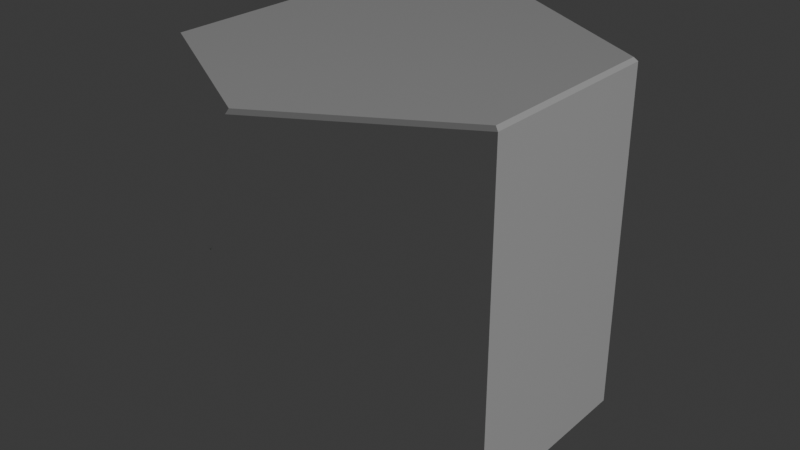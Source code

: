 # Source: hexmesh.blend  (saved by Blender 4.3.34; exported with 4.5.12 LTS)
import bpy
from mathutils import Matrix  # noqa: F401  (used for matrix-valued properties, if any)

bpy.ops.wm.read_factory_settings(use_empty=True)
scene = bpy.context.scene
scene.name = 'Scene'

# ---- collections
col_collection = bpy.data.collections.new('Collection'); scene.collection.children.link(col_collection)

# ---- materials (node trees are filled in below, after node groups)
mat_mat = bpy.data.materials.new('mat')
mat_grass_mat = bpy.data.materials.new('grass_mat')
mat_flower_mat = bpy.data.materials.new('flower_mat')

# ---- material node trees
mat_mat.use_nodes = True; mat_mat.node_tree.nodes.clear()
_N = mat_mat.node_tree.nodes; _L = mat_mat.node_tree.links
n0 = _N.new('ShaderNodeBsdfPrincipled'); n0.name = 'Principled BSDF'; n0.location = (10, 300)
n0.inputs[0].default_value = (1.0, 1.0, 1.0, 1.0)
n0.inputs[1].default_value = 0.1
n0.inputs[2].default_value = 0.1
n1 = _N.new('ShaderNodeOutputMaterial'); n1.name = 'Material Output'; n1.location = (300, 300)
_L.new(n0.outputs[0], n1.inputs[0])
n1.is_active_output = True
mat_grass_mat.use_nodes = True; mat_grass_mat.node_tree.nodes.clear()
_N = mat_grass_mat.node_tree.nodes; _L = mat_grass_mat.node_tree.links
n0 = _N.new('ShaderNodeBsdfPrincipled'); n0.name = 'Principled BSDF'; n0.location = (10, 300)
n0.inputs[0].default_value = (0.09306, 0.2623, 0.01298, 1.0)
n0.inputs[1].default_value = 0.1
n0.inputs[2].default_value = 0.46
n0.inputs[13].default_value = 0.3
n1 = _N.new('ShaderNodeOutputMaterial'); n1.name = 'Material Output'; n1.location = (300, 300)
_L.new(n0.outputs[0], n1.inputs[0])
n1.is_active_output = True
mat_flower_mat.use_nodes = True; mat_flower_mat.node_tree.nodes.clear()
_N = mat_flower_mat.node_tree.nodes; _L = mat_flower_mat.node_tree.links
n0 = _N.new('ShaderNodeBsdfPrincipled'); n0.name = 'Principled BSDF'; n0.location = (10, 300)
n1 = _N.new('ShaderNodeOutputMaterial'); n1.name = 'Material Output'; n1.location = (300, 300)
_L.new(n0.outputs[0], n1.inputs[0])
n1.is_active_output = True

# ---- world
world_world = bpy.data.worlds.new('World'); scene.world = world_world
world_world.use_nodes = True; world_world.node_tree.nodes.clear()
_N = world_world.node_tree.nodes; _L = world_world.node_tree.links
n0 = _N.new('ShaderNodeOutputWorld'); n0.name = 'World Output'; n0.location = (300, 300)
n1 = _N.new('ShaderNodeBackground'); n1.name = 'Background'; n1.location = (10, 300)
n1.inputs[0].default_value = (0.05088, 0.05088, 0.05088, 1.0)
_L.new(n1.outputs[0], n0.inputs[0])
n0.is_active_output = True
world_world.color = (0.05088, 0.05088, 0.05088)
world_world.sun_shadow_jitter_overblur = 0.0

# ---- lights
light_sun = bpy.data.lights.new('Sun', 'SUN')
light_sun.angle = 0.0
light_sun.energy = 1.0

# ---- meshes
me_mesh = bpy.data.meshes.new('mesh')
me_mesh.from_pydata([(0.0, 0.5774, 0.0), (-0.5, 0.2887, 0.0), (-0.5, -0.2887, 0.0), (0.0, -0.5774, 0.0), (0.5, -0.2887, 0.0), (0.5, 0.2887, 0.0), (-0.5, 0.2887, 0.99), (-0.49, 0.2829, 1.0), (0.0, 0.5658, 1.0), (0.0, 0.5774, 0.99), (-0.5, -0.2887, 0.99), (-0.49, -0.2829, 1.0), (0.0, -0.5774, 0.99), (0.0, -0.5658, 1.0), (0.5, -0.2887, 0.99), (0.49, -0.2829, 1.0), (0.5, 0.2887, 0.99), (0.49, 0.2829, 1.0)], [], [(1, 2, 10, 6), (3, 4, 14, 12), (8, 7, 11, 13, 15, 17), (2, 3, 12, 10), (4, 5, 16, 14), (5, 0, 9, 16), (7, 8, 9, 6), (11, 7, 6, 10), (13, 11, 10, 12), (15, 13, 12, 14), (17, 15, 14, 16), (8, 17, 16, 9), (0, 1, 6, 9)])
_uv = me_mesh.uv_layers.new(name='UVMap')
_uv.uv.foreach_set('vector', [0.06699, 0.75, 0.06699, 0.25, 0.06699, 0.25, 0.06699, 0.75, 0.5, 0.0, 0.933, 0.25, 0.933, 0.25, 0.5, 0.0, 0.5, 0.99, 0.07565, 0.745, 0.07565, 0.255, 0.5, 0.01, 0.9244, 0.255, 0.9244, 0.745, 0.06699, 0.25, 0.5, 0.0, 0.5, 0.0, 0.06699, 0.25, 0.933, 0.25, 0.933, 0.75, 0.933, 0.75, 0.933, 0.25, 0.933, 0.75, 0.5, 1.0, 0.5, 1.0, 0.933, 0.75, 0.07565, 0.745, 0.5, 0.99, 0.5, 1.0, 0.06699, 0.75, 0.07565, 0.255, 0.07565, 0.745, 0.06699, 0.75, 0.06699, 0.25, 0.5, 0.01, 0.07565, 0.255, 0.06699, 0.25, 0.5, 0.0, 0.9244, 0.255, 0.5, 0.01, 0.5, 0.0, 0.933, 0.25, 0.9244, 0.745, 0.9244, 0.255, 0.933, 0.25, 0.933, 0.75, 0.5, 0.99, 0.9244, 0.745, 0.933, 0.75, 0.5, 1.0, 0.5, 1.0, 0.06699, 0.75, 0.06699, 0.75, 0.5, 1.0])
me_mesh.materials.append(mat_mat)
me_mesh.update()
me_grass_area = bpy.data.meshes.new('grass_area')
me_grass_area.from_pydata([(0.0, 0.5774, 0.0), (-0.5, 0.2887, 0.0), (-0.5, -0.2887, 0.0), (0.0, -0.5774, 0.0), (0.5, -0.2887, 0.0), (0.5, 0.2887, 0.0)], [(1, 0), (2, 1), (3, 2), (4, 3), (5, 4), (0, 5)], [])
_uv = me_grass_area.uv_layers.new(name='UVMap')
_uv.uv.foreach_set('vector', [])
me_grass_area.update()
me_grass_blade = bpy.data.meshes.new('grass_blade')
me_grass_blade.from_pydata([(-0.02038, 1.202e-08, 0.0), (0.02038, 1.202e-08, 0.0), (-0.04521, -0.2275, 0.4605), (-0.04357, -0.07296, 0.2817), (-0.03249, -0.01721, 0.1545), (0.02565, -0.01721, 0.1545), (0.01457, -0.07296, 0.2817), (-0.1877, -0.09414, 0.0), (-0.1393, -0.1105, 0.0), (-0.09253, 0.08912, 0.4529), (-0.1738, -0.0254, 0.275), (-0.1912, -0.07228, 0.1526), (-0.1222, -0.09565, 0.1526), (-0.1048, -0.04877, 0.275), (0.1987, -0.0771, 0.0), (0.2377, -0.08906, 0.0), (0.2436, -0.2645, 0.5043), (0.1979, -0.1281, 0.3006), (0.1918, -0.08434, 0.1592), (0.2474, -0.1014, 0.1592), (0.2535, -0.1452, 0.3006), (0.0621, 0.2445, 6.034e-09), (0.09265, 0.2175, 6.034e-09), (-0.05913, 0.09963, 0.5299), (0.01429, 0.2105, 0.3032), (0.05558, 0.2503, 0.1565), (0.09916, 0.2118, 0.1565), (0.05787, 0.172, 0.3032), (-0.171, 0.1348, 6.034e-09), (-0.1407, 0.1621, 6.034e-09), (-0.294, 0.2729, 0.4132), (-0.2217, 0.1689, 0.2666), (-0.1879, 0.1384, 0.1509), (-0.1447, 0.1773, 0.1509), (-0.1785, 0.2078, 0.2666), (-0.1672, 0.3789, 0.0), (-0.1376, 0.3508, 0.0), (-0.06869, 0.4413, 0.3842), (-0.1545, 0.4022, 0.2338), (-0.1735, 0.3849, 0.1277), (-0.1313, 0.3448, 0.1277), (-0.1123, 0.3621, 0.2338), (0.3228, 0.2281, 0.0), (0.3587, 0.2474, 0.0), (0.4227, 0.08731, 0.4627), (0.3298, 0.197, 0.2729), (0.3151, 0.224, 0.1437), (0.3664, 0.2515, 0.1437), (0.3811, 0.2245, 0.2729), (-0.3734, -0.09619, 0.0), (-0.3515, -0.06186, 0.0), (-0.3144, -0.2138, 0.4972), (-0.3651, -0.14, 0.31), (-0.3762, -0.1088, 0.1717), (-0.3449, -0.0598, 0.1717), (-0.3338, -0.09104, 0.31), (0.08704, -0.3114, 7.518e-05), (0.1258, -0.2987, 7.518e-05), (0.04496, -0.1637, 0.4318), (0.05501, -0.2594, 0.2549), (0.07052, -0.2951, 0.1366), (0.1258, -0.277, 0.1366), (0.1103, -0.2413, 0.2549), (-0.2567, -0.2827, 0.0), (-0.2177, -0.3099, 0.0), (-0.2945, -0.4128, 0.503), (-0.2799, -0.307, 0.3163), (-0.2669, -0.2806, 0.1758), (-0.2112, -0.3194, 0.1758), (-0.2241, -0.3458, 0.3163), (-0.359, 0.2643, 6.034e-09), (-0.3222, 0.2817, 6.034e-09), (-0.2737, 0.09574, 0.5299), (-0.3467, 0.207, 0.3032), (-0.3669, 0.2606, 0.1565), (-0.3143, 0.2854, 0.1565), (-0.2941, 0.2318, 0.3032), (0.07875, 0.4065, 0.0), (0.1249, 0.4284, 0.0), (0.1968, 0.2817, 0.4409), (0.1013, 0.3556, 0.2709), (0.07802, 0.3888, 0.1514), (0.1438, 0.4201, 0.1514), (0.1671, 0.3868, 0.2709), (0.1401, 0.009699, 6.034e-09), (0.1553, 0.04754, 6.034e-09), (0.3173, -0.05584, 0.5299), (0.1882, -0.02392, 0.3032), (0.1369, 0.001632, 0.1565), (0.1585, 0.05561, 0.1565), (0.2098, 0.03005, 0.3032), (0.2651, -0.2771, 6.034e-09), (0.2956, -0.3041, 6.034e-09), (0.1439, -0.422, 0.5299), (0.2173, -0.3111, 0.3032), (0.2586, -0.2713, 0.1565), (0.3022, -0.3098, 0.1565), (0.2609, -0.3496, 0.3032), (-0.02791, -0.4427, 6.034e-09), (0.01175, -0.4333, 6.034e-09), (-0.06982, -0.2626, 0.4132), (-0.05616, -0.3884, 0.2666), (-0.04103, -0.4314, 0.1509), (0.01553, -0.418, 0.1509), (0.000403, -0.375, 0.2666), (-0.4676, 0.03143, 6.034e-09), (-0.4275, 0.02412, 6.034e-09), (-0.4966, -0.1553, 0.4144), (-0.491, -0.02238, 0.2371), (-0.4762, 0.03299, 0.1224), (-0.419, 0.02256, 0.1224), (-0.4338, -0.03281, 0.2371), (0.3653, -0.1139, 0.0), (0.406, -0.1108, 0.0), (0.4759, -0.2718, 0.5043), (0.3833, -0.1617, 0.3006), (0.3615, -0.1232, 0.1592), (0.4195, -0.1187, 0.1592), (0.4412, -0.1571, 0.3006), (-0.142, -0.175, 0.4508), (-0.1593, -0.175, 0.4508), (-0.1483, -0.1407, 0.03933), (-0.1657, -0.1407, 0.03933), (-0.1483, -0.1408, 0.182), (-0.1465, -0.1505, 0.3223), (-0.1638, -0.1505, 0.3223), (-0.1656, -0.1408, 0.182), (-0.1446, -0.09937, 0.4808), (-0.2165, -0.1338, 0.4745), (-0.2226, -0.2094, 0.449), (-0.1567, -0.2506, 0.4299), (-0.08477, -0.2161, 0.4362), (-0.07869, -0.1405, 0.4616), (0.1035, 0.3154, 0.4664), (0.08836, 0.307, 0.4664), (0.1107, 0.2819, 0.06127), (0.09554, 0.2735, 0.06127), (0.1106, 0.2821, 0.2039), (0.1086, 0.2915, 0.3424), (0.09348, 0.2831, 0.3424), (0.0955, 0.2736, 0.2039), (0.05472, 0.377, 0.4515), (0.01642, 0.3076, 0.4627), (0.05762, 0.2419, 0.4821), (0.1371, 0.2454, 0.4903), (0.1754, 0.3148, 0.479), (0.1342, 0.3805, 0.4596)], [], [(0, 1, 5, 4), (4, 5, 6, 3), (3, 6, 2), (7, 8, 12, 11), (11, 12, 13, 10), (10, 13, 9), (14, 15, 19, 18), (18, 19, 20, 17), (17, 20, 16), (21, 22, 26, 25), (25, 26, 27, 24), (24, 27, 23), (28, 29, 33, 32), (32, 33, 34, 31), (31, 34, 30), (35, 36, 40, 39), (39, 40, 41, 38), (38, 41, 37), (42, 43, 47, 46), (46, 47, 48, 45), (45, 48, 44), (49, 50, 54, 53), (53, 54, 55, 52), (52, 55, 51), (56, 57, 61, 60), (60, 61, 62, 59), (59, 62, 58), (63, 64, 68, 67), (67, 68, 69, 66), (66, 69, 65), (70, 71, 75, 74), (74, 75, 76, 73), (73, 76, 72), (77, 78, 82, 81), (81, 82, 83, 80), (80, 83, 79), (84, 85, 89, 88), (88, 89, 90, 87), (87, 90, 86), (91, 92, 96, 95), (95, 96, 97, 94), (94, 97, 93), (98, 99, 103, 102), (102, 103, 104, 101), (101, 104, 100), (105, 106, 110, 109), (109, 110, 111, 108), (108, 111, 107), (112, 113, 117, 116), (116, 117, 118, 115), (115, 118, 114), (123, 126, 122, 121), (119, 120, 125, 124), (124, 125, 126, 123), (127, 128, 129, 130, 131, 132), (137, 140, 136, 135), (133, 134, 139, 138), (138, 139, 140, 137), (141, 142, 143, 144, 145, 146)])
me_grass_blade.polygons.foreach_set('use_smooth', [1, 1, 1, 1, 1, 1, 1, 1, 1, 1, 1, 1, 1, 1, 1, 1, 1, 1, 1, 1, 1, 1, 1, 1, 1, 1, 1, 1, 1, 1, 1, 1, 1, 1, 1, 1, 1, 1, 1, 1, 1, 1, 1, 1, 1, 1, 1, 1, 1, 1, 1, 0, 0, 0, 0, 0, 0, 0, 0])
me_grass_blade.polygons.foreach_set('material_index', [0, 0, 0, 0, 0, 0, 0, 0, 0, 0, 0, 0, 0, 0, 0, 0, 0, 0, 0, 0, 0, 0, 0, 0, 0, 0, 0, 0, 0, 0, 0, 0, 0, 0, 0, 0, 0, 0, 0, 0, 0, 0, 0, 0, 0, 0, 0, 0, 0, 0, 0, 0, 0, 0, 1, 0, 0, 0, 1])
_uv = me_grass_blade.uv_layers.new(name='UVMap')
_uv.uv.foreach_set('vector', [0.0, 0.0, 1.0, 0.0, 1.0, 0.25, 0.0, 0.25, 0.0, 0.25, 1.0, 0.25, 1.0, 0.5, 0.0, 0.5, 0.0, 0.5, 1.0, 0.5, 0.0, 1.0, 0.0, 0.0, 1.0, 0.0, 1.0, 0.25, 0.0, 0.25, 0.0, 0.25, 1.0, 0.25, 1.0, 0.5, 0.0, 0.5, 0.0, 0.5, 1.0, 0.5, 0.0, 1.0, 0.0, 0.0, 1.0, 0.0, 1.0, 0.25, 0.0, 0.25, 0.0, 0.25, 1.0, 0.25, 1.0, 0.5, 0.0, 0.5, 0.0, 0.5, 1.0, 0.5, 0.0, 1.0, 0.0, 0.0, 1.0, 0.0, 1.0, 0.25, 0.0, 0.25, 0.0, 0.25, 1.0, 0.25, 1.0, 0.5, 0.0, 0.5, 0.0, 0.5, 1.0, 0.5, 0.0, 1.0, 0.0, 0.0, 1.0, 0.0, 1.0, 0.25, 0.0, 0.25, 0.0, 0.25, 1.0, 0.25, 1.0, 0.5, 0.0, 0.5, 0.0, 0.5, 1.0, 0.5, 0.0, 1.0, 0.0, 0.0, 1.0, 0.0, 1.0, 0.25, 0.0, 0.25, 0.0, 0.25, 1.0, 0.25, 1.0, 0.5, 0.0, 0.5, 0.0, 0.5, 1.0, 0.5, 0.0, 1.0, 0.0, 0.0, 1.0, 0.0, 1.0, 0.25, 0.0, 0.25, 0.0, 0.25, 1.0, 0.25, 1.0, 0.5, 0.0, 0.5, 0.0, 0.5, 1.0, 0.5, 0.0, 1.0, 0.0, 0.0, 1.0, 0.0, 1.0, 0.25, 0.0, 0.25, 0.0, 0.25, 1.0, 0.25, 1.0, 0.5, 0.0, 0.5, 0.0, 0.5, 1.0, 0.5, 0.0, 1.0, 0.0, 0.0, 1.0, 0.0, 1.0, 0.25, 0.0, 0.25, 0.0, 0.25, 1.0, 0.25, 1.0, 0.5, 0.0, 0.5, 0.0, 0.5, 1.0, 0.5, 0.0, 1.0, 0.0, 0.0, 1.0, 0.0, 1.0, 0.25, 0.0, 0.25, 0.0, 0.25, 1.0, 0.25, 1.0, 0.5, 0.0, 0.5, 0.0, 0.5, 1.0, 0.5, 0.0, 1.0, 0.0, 0.0, 1.0, 0.0, 1.0, 0.25, 0.0, 0.25, 0.0, 0.25, 1.0, 0.25, 1.0, 0.5, 0.0, 0.5, 0.0, 0.5, 1.0, 0.5, 0.0, 1.0, 0.0, 0.0, 1.0, 0.0, 1.0, 0.25, 0.0, 0.25, 0.0, 0.25, 1.0, 0.25, 1.0, 0.5, 0.0, 0.5, 0.0, 0.5, 1.0, 0.5, 0.0, 1.0, 0.0, 0.0, 1.0, 0.0, 1.0, 0.25, 0.0, 0.25, 0.0, 0.25, 1.0, 0.25, 1.0, 0.5, 0.0, 0.5, 0.0, 0.5, 1.0, 0.5, 0.0, 1.0, 0.0, 0.0, 1.0, 0.0, 1.0, 0.25, 0.0, 0.25, 0.0, 0.25, 1.0, 0.25, 1.0, 0.5, 0.0, 0.5, 0.0, 0.5, 1.0, 0.5, 0.0, 1.0, 0.0, 0.0, 1.0, 0.0, 1.0, 0.25, 0.0, 0.25, 0.0, 0.25, 1.0, 0.25, 1.0, 0.5, 0.0, 0.5, 0.0, 0.5, 1.0, 0.5, 0.0, 1.0, 0.0, 0.0, 1.0, 0.0, 1.0, 0.25, 0.0, 0.25, 0.0, 0.25, 1.0, 0.25, 1.0, 0.5, 0.0, 0.5, 0.0, 0.5, 1.0, 0.5, 0.0, 1.0, 0.0, 0.0, 1.0, 0.0, 1.0, 0.25, 0.0, 0.25, 0.0, 0.25, 1.0, 0.25, 1.0, 0.5, 0.0, 0.5, 0.0, 0.5, 1.0, 0.5, 0.0, 1.0, 0.0, 0.6667, 1.0, 0.6667, 1.0, 1.0, 0.0, 1.0, 0.0, 0.0, 1.0, 0.0, 1.0, 0.3333, 0.0, 0.3333, 0.0, 0.3333, 1.0, 0.3333, 1.0, 0.6667, 0.0, 0.6667, 0.5, 1.0, 0.06699, 0.75, 0.06699, 0.25, 0.5, 0.0, 0.933, 0.25, 0.933, 0.75, 0.0, 0.6667, 1.0, 0.6667, 1.0, 1.0, 0.0, 1.0, 0.0, 0.0, 1.0, 0.0, 1.0, 0.3333, 0.0, 0.3333, 0.0, 0.3333, 1.0, 0.3333, 1.0, 0.6667, 0.0, 0.6667, 0.5, 1.0, 0.06699, 0.75, 0.06699, 0.25, 0.5, 0.0, 0.933, 0.25, 0.933, 0.75])
me_grass_blade.materials.append(mat_grass_mat)
me_grass_blade.materials.append(mat_flower_mat)
me_grass_blade.update()

# ---- objects
ob_hex = bpy.data.objects.new('hex', me_mesh)
ob_sun = bpy.data.objects.new('Sun', light_sun)
ob_grass_area = bpy.data.objects.new('grass_area', me_grass_area)
ob_grass_blade = bpy.data.objects.new('grass_blade', me_grass_blade)

# ---- transforms, parenting, visibility, modifiers, constraints
ob_hex.location = (0.0, 0.0, 0.0)
ob_sun.location = (0.0, 0.0, 3.14)
ob_sun.rotation_euler = (0.0, 1.047, 0.7854)
ob_grass_area.location = (0.0, 0.0, 0.0)
ob_grass_blade.location = (0.0, 0.0, 0.0)

# ---- collection membership
col_collection.objects.link(ob_hex)
col_collection.objects.link(ob_sun)
col_collection.objects.link(ob_grass_area)
col_collection.objects.link(ob_grass_blade)

# ---- scene / render settings (as saved in the file)
scene.frame_start = 1; scene.frame_end = 250; scene.frame_set(1)
scene.render.engine = 'BLENDER_EEVEE_NEXT'
bpy.context.view_layer.update()

# ---- added for rendering (the .blend has no active camera): camera
cam_auto = bpy.data.cameras.new('AutoCamera')
cam_auto.lens = 50.0
cam_auto.sensor_width = 36.0
cam_auto.clip_end = 1000.0
ob_auto_camera = bpy.data.objects.new('AutoCamera', cam_auto)
scene.collection.objects.link(ob_auto_camera)
ob_auto_camera.location = (1.68922, -2.02707, 1.85138)
ob_auto_camera.rotation_euler = (1.09748, -7.21219e-08, 0.694738)
scene.camera = ob_auto_camera
bpy.context.view_layer.update()

